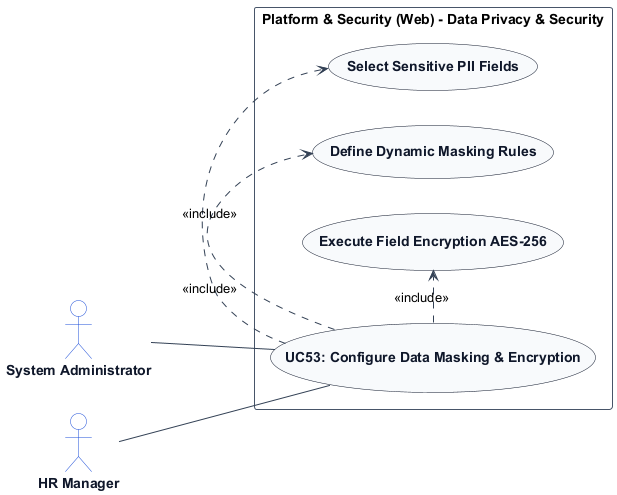

The diagram above was rendered by PlantUML. Its source (embedded in the PNG):
@startuml
left to right direction
skinparam shadowing false
skinparam packageStyle rectangle
skinparam actorStyle stickman

skinparam ArrowColor #334155
skinparam ActorBorderColor #1d4ed8
skinparam ActorBackgroundColor #ffffff
skinparam ActorFontColor #0f172a
skinparam ActorFontStyle bold

skinparam UsecaseBorderColor #0f172a
skinparam UsecaseBackgroundColor #f8fafc
skinparam UsecaseFontColor #0f172a
skinparam UsecaseFontStyle bold

skinparam RectangleBorderColor #475569
skinparam RectangleBackgroundColor #ffffff

actor "System Administrator" as SystemAdministrator
actor "HR Manager" as HRManager

rectangle "Platform & Security (Web) - Data Privacy & Security" {
    usecase "UC53: Configure Data Masking & Encryption" as UC_Main
    usecase "Select Sensitive PII Fields" as UC_SelectPII
    usecase "Define Dynamic Masking Rules" as UC_MaskRule
    usecase "Execute Field Encryption AES-256" as UC_EncryptDB

    SystemAdministrator -- UC_Main
    HRManager -- UC_Main
    UC_Main .> UC_SelectPII : <<include>>
    UC_Main .> UC_MaskRule : <<include>>
    UC_Main .> UC_EncryptDB : <<include>>
}
@enduml